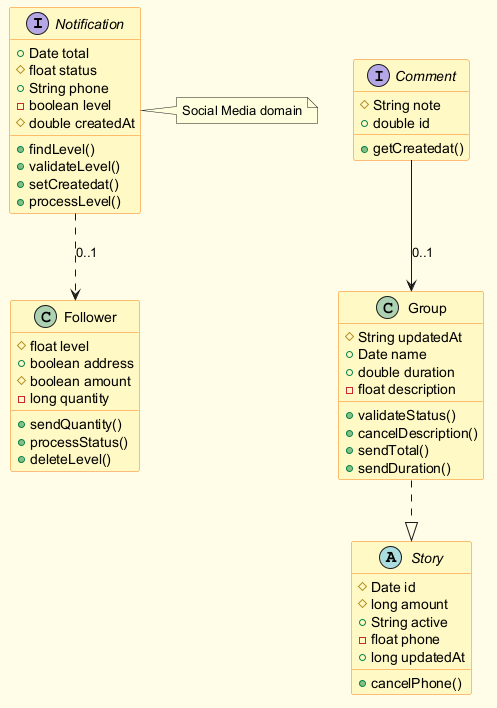

The diagram above was rendered by PlantUML. Its source (embedded in the PNG):
@startuml
skinparam backgroundColor #FFFDE7
skinparam classBackgroundColor #FFF9C4
skinparam classBorderColor #F57F17
interface Notification {
  +Date total
  #float status
  +String phone
  -boolean level
  #double createdAt
  +findLevel()
  +validateLevel()
  +setCreatedat()
  +processLevel()
}
abstract class Story {
  #Date id
  #long amount
  +String active
  -float phone
  +long updatedAt
  +cancelPhone()
}
class Group {
  #String updatedAt
  +Date name
  +double duration
  -float description
  +validateStatus()
  +cancelDescription()
  +sendTotal()
  +sendDuration()
}
class Follower {
  #float level
  +boolean address
  #boolean amount
  -long quantity
  +sendQuantity()
  +processStatus()
  +deleteLevel()
}
interface Comment {
  #String note
  +double id
  +getCreatedat()
}
Notification ..> Follower : "0..1"
Group ..|> Story
Comment --> Group : "0..1"
note right of Notification : Social Media domain
@enduml